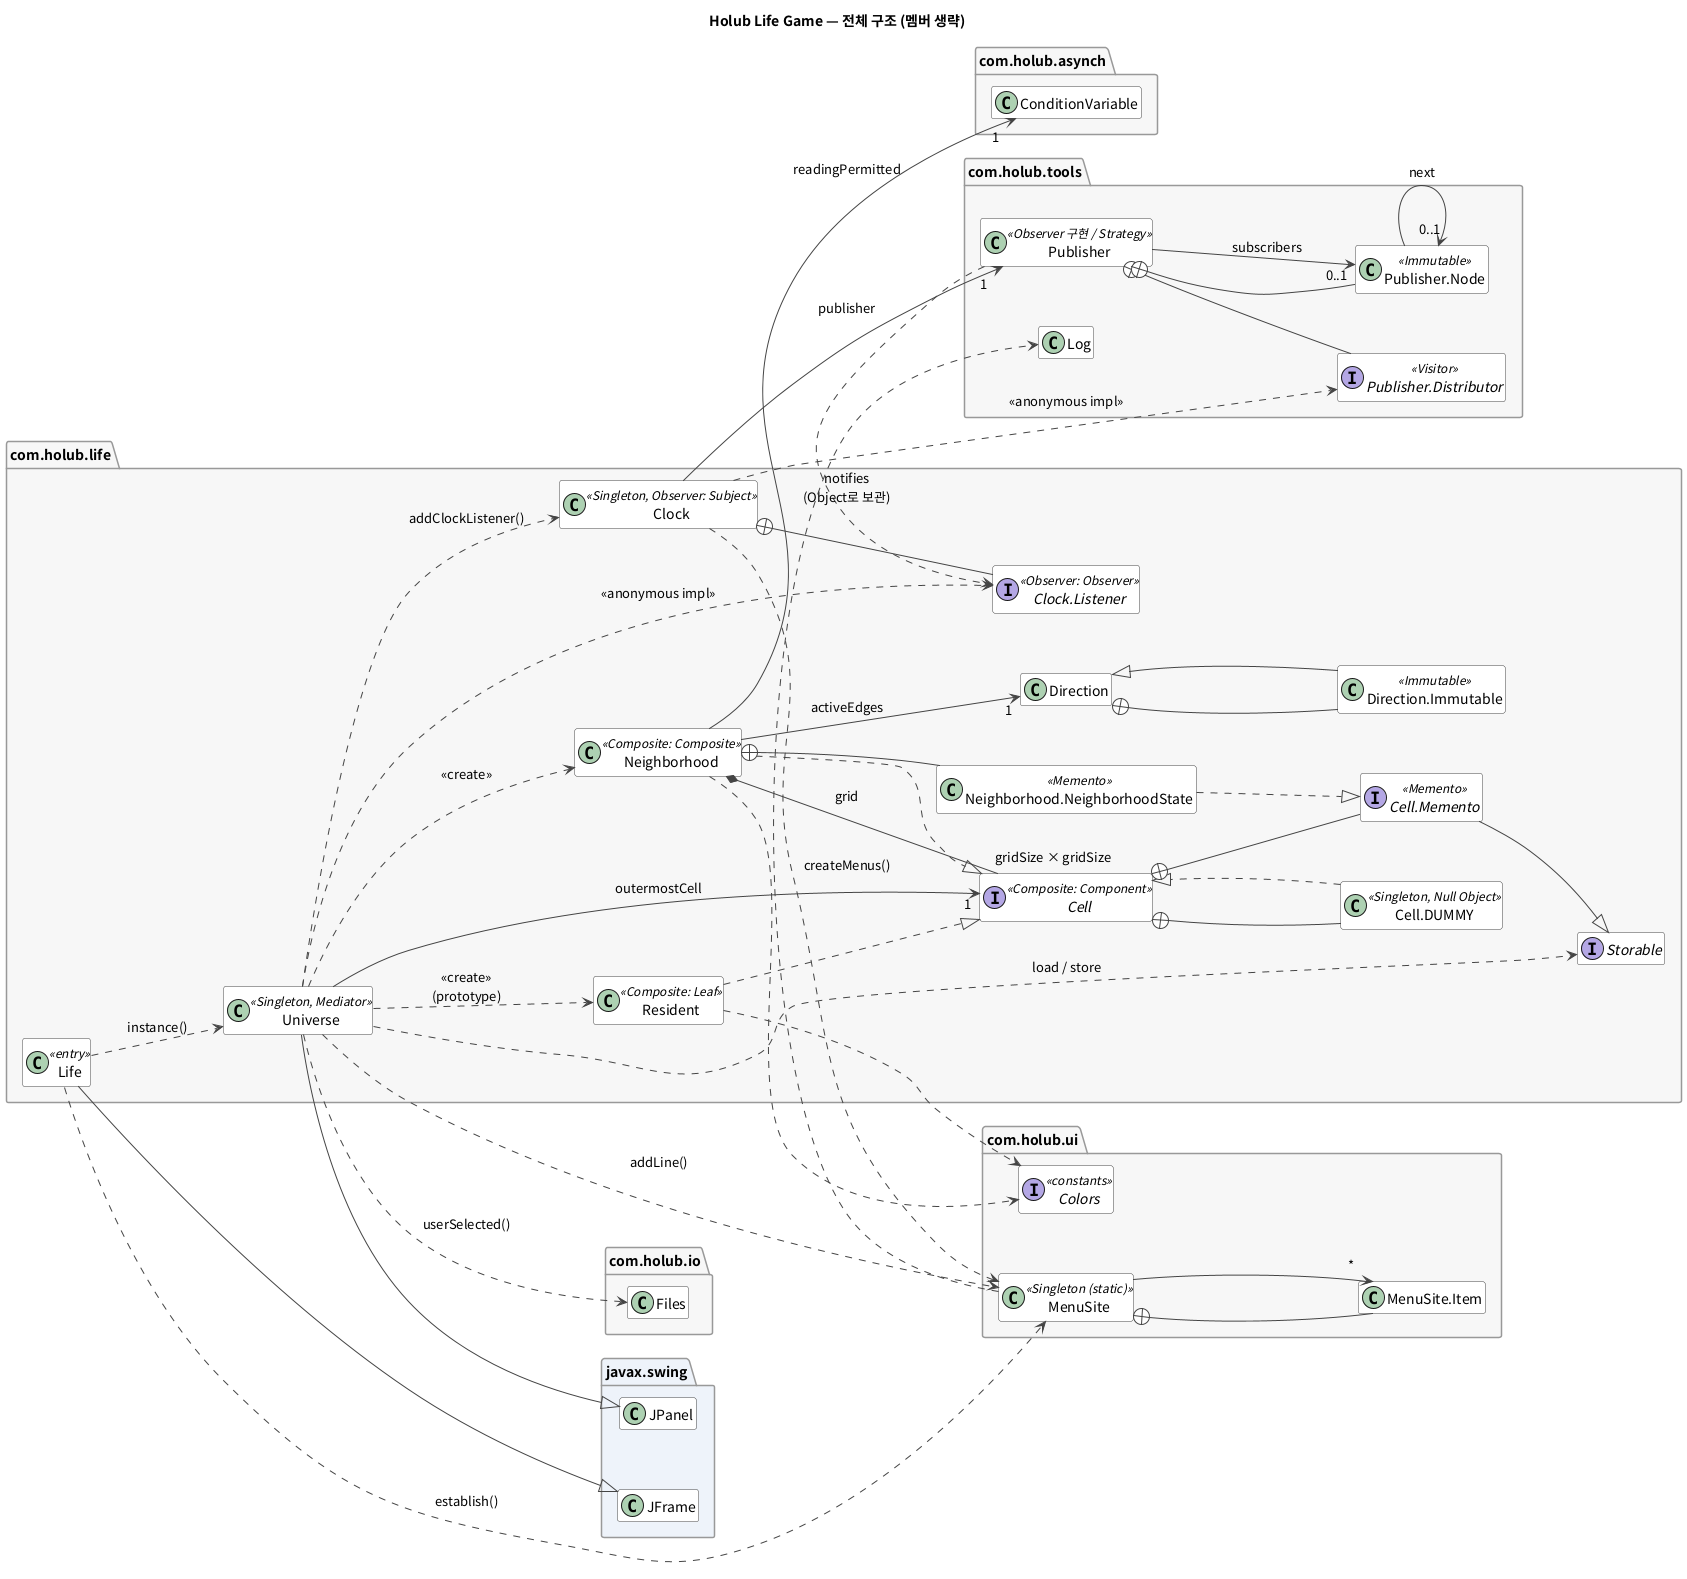

The diagram above was rendered by PlantUML. Its source (embedded in the PNG):
@startuml holub-life-class-overview
' Holub Life Game (HolubLife.jar v1.02 source) - 전체 구조 (멤버 생략)
' 소스: src/com/holub/** (14 files, 3,114 lines)

skinparam defaultFontName "Noto Sans CJK KR"
skinparam classAttributeIconSize 0
skinparam shadowing false
set separator none
skinparam nodesep 60
skinparam ranksep 70
skinparam class {
  BackgroundColor #FFFFFF
  BorderColor #444444
  ArrowColor #444444
}
skinparam stereotypeCBackgroundColor #FFF4CC
skinparam package {
  BackgroundColor #F7F7F7
  BorderColor #999999
}
skinparam note {
  BackgroundColor #FFFBE6
  BorderColor #C9B458
}

hide members
hide empty members
left to right direction
title Holub Life Game — 전체 구조 (멤버 생략)

package "javax.swing" #EEF3FA {
  class JFrame
  class JPanel
}

package "com.holub.life" {

  class Life <<entry>> {
    - {static} universe : JComponent
    + {static} main(arguments : String[]) : void
    - Life()
  }

  class Universe <<Singleton, Mediator>> {
    - outermostCell : Cell
    - {static} theInstance : Universe
    - {static} DEFAULT_GRID_SIZE : int = 8
    - {static} DEFAULT_CELL_SIZE : int = 8
    - Universe()
    + {static} instance() : Universe
    - doLoad() : void
    - doStore() : void
    + paint(g : Graphics) : void
    - refreshNow() : void
  }

  interface Cell <<Composite: Component>> {
    + {static} DUMMY : Cell
    + figureNextState(north, south, east, west,\n  northeast, northwest, southeast, southwest : Cell) : boolean
    + edge(row : int, column : int) : Cell
    + transition() : boolean
    + redraw(g : Graphics, here : Rectangle, drawAll : boolean) : void
    + userClicked(here : Point, surface : Rectangle) : void
    + isAlive() : boolean
    + widthInCells() : int
    + create() : Cell
    + isDisruptiveTo() : Direction
    + clear() : void
    + transfer(memento : Storable, upperLeftCorner : Point, doLoad : boolean) : boolean
    + createMemento() : Storable
  }

  interface "Cell.Memento" as CellMemento <<Memento>> {
    + markAsAlive(location : Point) : void
    + isAlive(location : Point) : boolean
  }

  interface Storable {
    + load(in : InputStream) : void
    + flush(out : OutputStream) : void
  }

  class "Cell.DUMMY" as Dummy <<Singleton, Null Object>> {
    항상 죽어 있는 경계 셀
    (Cell의 익명 구현)
  }

  class Neighborhood <<Composite: Composite>> {
    - {static} readingPermitted : ConditionVariable
    - {static} nestingLevel : int
    - amActive : boolean
    - grid : Cell[][]
    - gridSize : int
    - oneLastRefreshRequired : boolean
    - activeEdges : Direction
    + Neighborhood(gridSize : int, prototype : Cell)
    + create() : Cell
    + figureNextState(...8 neighbors) : boolean
    + transition() : boolean
    + redraw(g, here, drawAll) : void
    + edge(row, column) : Cell
    + userClicked(here, surface) : void
    + isAlive() : boolean
    + widthInCells() : int
    + isDisruptiveTo() : Direction
    + clear() : void
    + transfer(memento, corner, load) : boolean
    + createMemento() : Storable
    - rememberThatCellAtEdgeChangedState(row, column) : void
  }

  class "Neighborhood.NeighborhoodState" as NeighborhoodState <<Memento>> {
    + NeighborhoodState()
    + NeighborhoodState(in : InputStream)
    + load(in : InputStream) : void
    + flush(out : OutputStream) : void
    + markAsAlive(location : Point) : void
    + isAlive(location : Point) : boolean
  }

  class Resident <<Composite: Leaf>> {
    - {static} BORDER_COLOR : Color
    - {static} LIVE_COLOR : Color
    - {static} DEAD_COLOR : Color
    - amAlive : boolean
    - willBeAlive : boolean
    - isStable() : boolean
    + figureNextState(...8 neighbors) : boolean
    + transition() : boolean
    + redraw(g, here, drawAll) : void
    + userClicked(here, surface) : void
    + create() : Cell
    + isDisruptiveTo() : Direction
    + transfer(blob, upperLeft, doLoad) : boolean
    + createMemento() : Storable
    - verify(c : Cell, direction : String) : void
  }

  class Direction {
    - map : int
    + {static} NORTH, SOUTH, EAST, WEST : Direction
    + {static} NORTHEAST, NORTHWEST : Direction
    + {static} SOUTHEAST, SOUTHWEST : Direction
    + {static} ALL, NONE : Direction
    + Direction()
    + Direction(d : Direction)
    + equals(d : Direction) : boolean
    + clear() : void
    + add(d : Direction) : void
    + has(d : Direction) : boolean
    + the(d : Direction) : boolean
  }

  class "Direction.Immutable" as DirImmutable <<Immutable>> {
    + clear() : void {throws UnsupportedOperationException}
    + add(d : Direction) : void {throws UnsupportedOperationException}
  }

  class Clock <<Singleton, Observer: Subject>> {
    - clock : java.util.Timer
    - tick : TimerTask
    - publisher : Publisher
    - {static} instance : Clock
    - Clock()
    + {static} instance() : Clock
    + startTicking(millisecondsBetweenTicks : int) : void
    + stop() : void
    + addClockListener(observer : Listener) : void
    + tick() : void
    - createMenus() : void
    - menuIsActive() : boolean
  }

  interface "Clock.Listener" as ClockListener <<Observer: Observer>> {
    + tick() : void
  }
}

package "com.holub.tools" {
  class Publisher <<Observer 구현 / Strategy>> {
    - subscribers : Node  {volatile}
    + subscribe(subscriber : Object) : void
    + cancelSubscription(subscriber : Object) : void
    + publish(deliveryAgent : Distributor) : void
  }
  interface "Publisher.Distributor" as Distributor <<Visitor>> {
    + deliverTo(subscriber : Object) : void
  }
  class "Publisher.Node" as PubNode <<Immutable>> {
    + subscriber : Object
    + next : Node
    + remove(target : Object) : Node
    + accept(deliveryAgent : Distributor) : void
  }
  class Log {
    + {static} toScreen(packageName : String) : void
    + {static} off(packageName : String) : void
    + {static} stackTraceAsString(e : Exception) : String
  }
}

package "com.holub.ui" {
  class MenuSite <<Singleton (static)>> {
    - {static} nameMap : Properties
    - MenuSite()
    + {static} establish(container : JFrame) : void
    + {static} addMenu(requester : Object, menuSpecifier : String) : void
    + {static} addLine(requester, toThisMenu, name : String, listener : ActionListener) : void
    + {static} removeMyMenus(requester : Object) : void
    + {static} setEnable(requester : Object, enable : boolean) : void
    + {static} getMyMenuItem(requester, menuSpecifier, name) : JMenuItem
    + {static} mapNames(table : URL) : void
    + {static} addMapping(name, label, shortcut : String) : void
  }
  class "MenuSite.Item" as MenuItem {
    - item : Component
    - parentSpecification : String
    - parent : MenuElement
    - isHelpMenu : boolean
    + attachYourselfToYourParent() : void
    + detachYourselfFromYourParent() : void
    + setEnableAttribute(on : boolean) : void
  }
  interface Colors <<constants>> {
    + DARK_YELLOW, LIGHT_YELLOW : Color
    + LIGHT_ORANGE, ... : Color
  }
}

package "com.holub.io" {
  class Files {
    + {static} userSelected(startHere, extension,\n  description, selectButtonText : String) : File
  }
}

package "com.holub.asynch" {
  class ConditionVariable {
    - isTrue : boolean
    + ConditionVariable(isTrue : boolean)
    + isTrue() : boolean
    + set(how : boolean) : void
    + waitForTrue() : void
  }
}

' ===== 상속 / 구현 =====
Life --|> JFrame
Universe --|> JPanel

Neighborhood ..|> Cell
Resident ..|> Cell
Dummy ..|> Cell
CellMemento --|> Storable
NeighborhoodState ..|> CellMemento
DirImmutable --|> Direction

' ===== 내부 타입 (nested) =====
Cell +-- CellMemento
Cell +-- Dummy
Neighborhood +-- NeighborhoodState
Direction +-- DirImmutable
Clock +-- ClockListener
Publisher +-- Distributor
Publisher +-- PubNode
MenuSite +-- MenuItem

' ===== 연관 / 집합 =====
Neighborhood *-- "gridSize × gridSize" Cell : grid
Neighborhood --> "1" Direction : activeEdges
Neighborhood --> "1" ConditionVariable : readingPermitted
Universe --> "1" Cell : outermostCell
Clock --> "1" Publisher : publisher
Publisher --> "0..1" PubNode : subscribers
PubNode --> "0..1" PubNode : next
MenuSite --> "*" MenuItem

' ===== 의존 =====
Life ..> Universe : instance()
Life ..> MenuSite : establish()
Universe ..> Neighborhood : <<create>>
Universe ..> Resident : <<create>>\n(prototype)
Universe ..> Clock : addClockListener()
Universe ..> ClockListener : <<anonymous impl>>
Universe ..> MenuSite : addLine()
Universe ..> Files : userSelected()
Universe ..> Storable : load / store
Clock ..> MenuSite : createMenus()
Clock ..> Distributor : <<anonymous impl>>
Publisher ..> ClockListener : notifies\n(Object로 보관)
Resident ..> Colors
Neighborhood ..> Colors
MenuSite ..> Log




@enduml